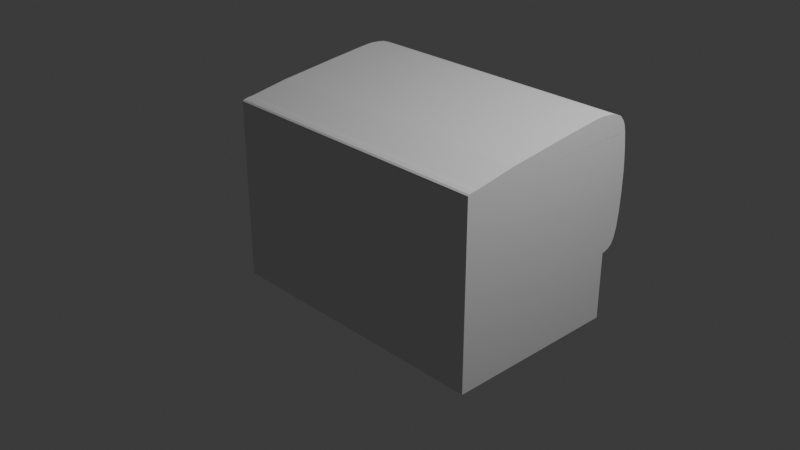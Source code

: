 # Source: blend.blend  (saved by Blender 4.0.36; exported with 4.5.12 LTS)
import bpy
from mathutils import Matrix  # noqa: F401  (used for matrix-valued properties, if any)

bpy.ops.wm.read_factory_settings(use_empty=True)
scene = bpy.context.scene
scene.name = 'Scene'

# ---- collections
col_collection = bpy.data.collections.new('Collection'); scene.collection.children.link(col_collection)

# ---- world
world_world = bpy.data.worlds.new('World'); scene.world = world_world
world_world.use_nodes = True; world_world.node_tree.nodes.clear()
_N = world_world.node_tree.nodes; _L = world_world.node_tree.links
n0 = _N.new('ShaderNodeOutputWorld'); n0.name = 'World Output'; n0.location = (300, 300)
n1 = _N.new('ShaderNodeBackground'); n1.name = 'Background'; n1.location = (10, 300)
n1.inputs[0].default_value = (0.05088, 0.05088, 0.05088, 1.0)
_L.new(n1.outputs[0], n0.inputs[0])
n0.is_active_output = True
world_world.color = (0.05088, 0.05088, 0.05088)
world_world.use_sun_shadow = False
world_world.sun_shadow_jitter_overblur = 0.0

# ---- cameras
cam_camera = bpy.data.cameras.new('Camera')
cam_camera.clip_end = 100.0
cam_camera.ortho_scale = 7.314

# ---- lights
light_light = bpy.data.lights.new('Light', 'POINT')
light_light.transmission_factor = 0.0
light_light.use_soft_falloff = False
light_light.energy = 1000.0
light_light.shadow_soft_size = 0.1
light_light.shadow_maximum_resolution = 0.006
light_light.use_absolute_resolution = True

# ---- meshes
me_cube = bpy.data.meshes.new('Cube')
me_cube.from_pydata([(-1.0, -1.0, -1.0), (-1.0, -1.0, 1.0), (-1.0, 1.0, -1.0), (-1.0, 1.0, 1.0), (1.0, -1.0, -1.0), (1.0, -1.0, 1.0), (1.0, 1.0, -1.0), (1.0, 1.0, 1.0), (-1.0, -1.0, -0.2499), (-1.0, 1.0, -0.2499), (1.0, 1.0, -0.2499), (1.0, -1.0, -0.2499), (-1.0, 1.037, -0.2431), (1.0, 1.037, -0.2431), (-1.0, 1.085, -0.226), (1.0, 1.085, -0.226), (-1.0, 1.13, -0.192), (1.0, 1.13, -0.192), (-1.0, 1.162, -0.1306), (1.0, 1.162, -0.1306), (-1.0, 1.191, -0.02494), (1.0, 1.191, -0.02494), (-1.0, 1.211, 0.1455), (1.0, 1.211, 0.1455), (-1.0, 1.223, 0.3487), (1.0, 1.223, 0.3487), (-1.0, 1.226, 0.5813), (1.0, 1.226, 0.5813), (-1.0, 1.219, 0.7085), (1.0, 1.219, 0.7085), (-1.0, 1.208, 0.8463), (1.0, 1.208, 0.8463), (-1.0, 1.187, 1.002), (1.0, 1.187, 1.002), (-1.0, 1.17, 1.076), (1.0, 1.17, 1.076), (-1.0, 1.148, 1.126), (1.0, 1.148, 1.126), (-1.0, 1.095, 1.189), (1.0, 1.095, 1.189), (-1.0, 1.029, 1.217), (1.0, 1.029, 1.217), (-1.0, 0.9645, 1.239), (1.0, 0.9645, 1.239), (-1.0, 0.8897, 1.249), (1.0, 0.8897, 1.249), (-1.0, 0.8179, 1.255), (1.0, 0.8179, 1.255), (-1.0, 0.7451, 1.255), (1.0, 0.7451, 1.255), (-1.0, 0.5842, 1.239), (1.0, 0.5842, 1.239), (-1.0, 0.4479, 1.223), (1.0, 0.4479, 1.223), (-1.0, 0.1879, 1.194), (1.0, 0.1879, 1.194), (-1.0, -0.1664, 1.15), (1.0, -0.1664, 1.15), (-1.0, -0.4419, 1.117), (1.0, -0.4419, 1.117), (-1.0, -0.8749, 1.042), (1.0, -0.8749, 1.042), (-1.0, -0.9328, 1.037), (1.0, -0.9328, 1.037), (-1.0, -0.9805, 1.027), (1.0, -0.9805, 1.027), (-1.0, -0.9976, 1.013), (1.0, -0.9976, 1.013), (-1.0, -0.9993, 1.001), (1.0, -0.9993, 1.001)], [], [(8, 1, 3, 9), (9, 3, 7, 10), (10, 7, 5, 11), (11, 5, 1, 8), (2, 6, 4, 0), (7, 3, 1, 5), (4, 11, 8, 0), (6, 10, 11, 4), (2, 9, 10, 6), (0, 8, 9, 2), (10, 9, 12, 13), (13, 12, 14, 15), (15, 14, 16, 17), (17, 16, 18, 19), (19, 18, 20, 21), (21, 20, 22, 23), (23, 22, 24, 25), (25, 24, 26, 27), (27, 26, 28, 29), (29, 28, 30, 31), (31, 30, 32, 33), (33, 32, 34, 35), (35, 34, 36, 37), (37, 36, 38, 39), (39, 38, 40, 41), (41, 40, 42, 43), (43, 42, 44, 45), (45, 44, 46, 47), (47, 46, 48, 49), (49, 48, 50, 51), (51, 50, 52, 53), (53, 52, 54, 55), (55, 54, 56, 57), (57, 56, 58, 59), (59, 58, 60, 61), (61, 60, 62, 63), (63, 62, 64, 65), (65, 64, 66, 67), (67, 66, 68, 69), (35, 37, 39, 41, 43, 45, 47, 49, 51, 53, 55, 57, 59, 61, 63, 65, 67, 69, 5, 33), (33, 7, 10, 13, 15, 17, 19, 21, 23, 25, 27, 29, 31), (32, 1, 68, 66, 64, 62, 60, 58, 56, 54, 52, 50, 48, 46, 44, 42, 40, 38, 36, 34), (3, 32, 30, 28, 26, 24, 22, 20, 18, 16, 14, 12, 9)])
_uv = me_cube.uv_layers.new(name='UVMap')
_uv.uv.foreach_set('vector', [0.4688, 0.0, 0.625, 0.0, 0.625, 0.25, 0.4688, 0.25, 0.4688, 0.25, 0.625, 0.25, 0.625, 0.5, 0.4688, 0.5, 0.4688, 0.5, 0.625, 0.5, 0.625, 0.75, 0.4688, 0.75, 0.4688, 0.75, 0.625, 0.75, 0.625, 1.0, 0.4688, 1.0, 0.125, 0.5, 0.375, 0.5, 0.375, 0.75, 0.125, 0.75, 0.625, 0.5, 0.875, 0.5, 0.875, 0.75, 0.625, 0.75, 0.375, 0.75, 0.4688, 0.75, 0.4688, 1.0, 0.375, 1.0, 0.375, 0.5, 0.4688, 0.5, 0.4688, 0.75, 0.375, 0.75, 0.375, 0.25, 0.4688, 0.25, 0.4688, 0.5, 0.375, 0.5, 0.375, 0.0, 0.4688, 0.0, 0.4688, 0.25, 0.375, 0.25, 0.4688, 0.5, 0.4688, 0.25, 0.4688, 0.25, 0.4688, 0.5, 0.4688, 0.5, 0.4688, 0.25, 0.4688, 0.25, 0.4688, 0.5, 0.4688, 0.5, 0.4688, 0.25, 0.4688, 0.25, 0.4688, 0.5, 0.4688, 0.5, 0.4688, 0.25, 0.4688, 0.25, 0.4688, 0.5, 0.4688, 0.5, 0.4688, 0.25, 0.4688, 0.25, 0.4688, 0.5, 0.4688, 0.5, 0.4688, 0.25, 0.4688, 0.25, 0.4688, 0.5, 0.4688, 0.5, 0.4688, 0.25, 0.4688, 0.25, 0.4688, 0.5, 0.4688, 0.5, 0.4688, 0.25, 0.4688, 0.25, 0.4688, 0.5, 0.4688, 0.5, 0.4688, 0.25, 0.4688, 0.25, 0.4688, 0.5, 0.4688, 0.5, 0.4688, 0.25, 0.4688, 0.25, 0.4688, 0.5, 0.4688, 0.5, 0.4688, 0.25, 0.4688, 0.25, 0.4688, 0.5, 0.4688, 0.5, 0.4688, 0.25, 0.4688, 0.25, 0.4688, 0.5, 0.4688, 0.5, 0.4688, 0.25, 0.4688, 0.25, 0.4688, 0.5, 0.4688, 0.5, 0.4688, 0.25, 0.4688, 0.25, 0.4688, 0.5, 0.4688, 0.5, 0.4688, 0.25, 0.4688, 0.25, 0.4688, 0.5, 0.4688, 0.5, 0.4688, 0.25, 0.4688, 0.25, 0.4688, 0.5, 0.4688, 0.5, 0.4688, 0.25, 0.4688, 0.25, 0.4688, 0.5, 0.4688, 0.5, 0.4688, 0.25, 0.4688, 0.25, 0.4688, 0.5, 0.4688, 0.5, 0.4688, 0.25, 0.4688, 0.25, 0.4688, 0.5, 0.4688, 0.5, 0.4688, 0.25, 0.4688, 0.25, 0.4688, 0.5, 0.4688, 0.5, 0.4688, 0.25, 0.4688, 0.25, 0.4688, 0.5, 0.4688, 0.5, 0.4688, 0.25, 0.4688, 0.25, 0.4688, 0.5, 0.4688, 0.5, 0.4688, 0.25, 0.4688, 0.25, 0.4688, 0.5, 0.4688, 0.5, 0.4688, 0.25, 0.4688, 0.25, 0.4688, 0.5, 0.4688, 0.5, 0.4688, 0.25, 0.4688, 0.25, 0.4688, 0.5, 0.4688, 0.5, 0.4688, 0.25, 0.4688, 0.25, 0.4688, 0.5, 0.4688, 0.5, 0.4688, 0.25, 0.4688, 0.25, 0.4688, 0.5, 0.4688, 0.5, 0.4688, 0.25, 0.4688, 0.25, 0.4688, 0.5, 0.4688, 0.5, 0.4688, 0.25, 0.4688, 0.25, 0.4688, 0.5, 0.4688, 0.5, 0.4688, 0.5, 0.4688, 0.5, 0.4688, 0.5, 0.4688, 0.5, 0.4688, 0.5, 0.4688, 0.5, 0.4688, 0.5, 0.4688, 0.5, 0.4688, 0.5, 0.4688, 0.5, 0.4688, 0.5, 0.4688, 0.5, 0.4688, 0.5, 0.4688, 0.5, 0.4688, 0.5, 0.4688, 0.5, 0.4688, 0.5, 0.0, 0.0, 0.4688, 0.5, 0.0, 0.0, 0.0, 0.0, 0.0, 0.0, 0.0, 0.0, 0.0, 0.0, 0.0, 0.0, 0.0, 0.0, 0.0, 0.0, 0.0, 0.0, 0.0, 0.0, 0.0, 0.0, 0.0, 0.0, 0.0, 0.0, 0.4688, 0.25, 0.0, 0.0, 0.4688, 0.25, 0.4688, 0.25, 0.4688, 0.25, 0.4688, 0.25, 0.4688, 0.25, 0.4688, 0.25, 0.4688, 0.25, 0.4688, 0.25, 0.4688, 0.25, 0.4688, 0.25, 0.4688, 0.25, 0.4688, 0.25, 0.4688, 0.25, 0.4688, 0.25, 0.4688, 0.25, 0.4688, 0.25, 0.4688, 0.25, 0.4688, 0.25, 0.0, 0.0, 0.0, 0.0, 0.0, 0.0, 0.0, 0.0, 0.0, 0.0, 0.0, 0.0, 0.0, 0.0, 0.0, 0.0, 0.0, 0.0, 0.0, 0.0, 0.0, 0.0, 0.0, 0.0, 0.0, 0.0])
me_cube.update()

# ---- objects
ob_light = bpy.data.objects.new('Light', light_light)
ob_camera = bpy.data.objects.new('Camera', cam_camera)
ob_cube = bpy.data.objects.new('Cube', me_cube)

# ---- transforms, parenting, visibility, modifiers, constraints
ob_light.location = (4.076, 1.005, 5.904)
ob_light.rotation_euler = (0.6503, 0.05522, 1.866)
ob_light.lock_rotations_4d = False
ob_light.empty_display_type = 'ARROWS'
ob_light.color = (0.0, 0.0, 0.0, 0.0)
ob_light.lineart.crease_threshold = 0.0
ob_camera.location = (7.359, -6.926, 4.958)
ob_camera.rotation_euler = (1.109, 0.0, 0.8149)
ob_camera.lock_rotations_4d = False
ob_camera.empty_display_type = 'ARROWS'
ob_camera.color = (0.0, 0.0, 0.0, 0.0)
ob_camera.display_type = 'WIRE'
ob_camera.lineart.crease_threshold = 0.0
ob_cube.location = (0.0, 0.2935, 0.0)
ob_cube.scale = (1.595, 1.0, 1.0)

# ---- collection membership
col_collection.objects.link(ob_light)
col_collection.objects.link(ob_camera)
col_collection.objects.link(ob_cube)

# ---- scene / render settings (as saved in the file)
scene.camera = ob_camera
scene.frame_start = 1; scene.frame_end = 250; scene.frame_set(1)
scene.render.engine = 'BLENDER_EEVEE_NEXT'
scene.cycles.sampling_pattern = 'TABULATED_SOBOL'
bpy.context.view_layer.update()
